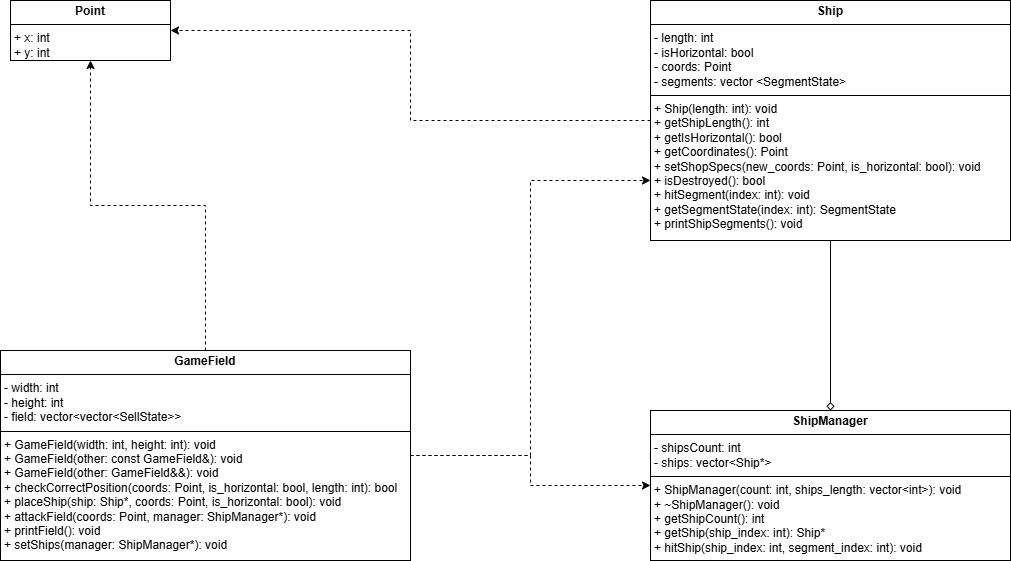

The diagram above was exported from draw.io. Its source (the exported page's mxGraphModel, read from the mxfile embedded in the PNG):
<mxGraphModel dx="2048" dy="806" grid="1" gridSize="10" guides="1" tooltips="1" connect="1" arrows="1" fold="1" page="1" pageScale="1" pageWidth="827" pageHeight="1169" background="#ffffff" math="0" shadow="0">
  <root>
    <mxCell id="WIyWlLk6GJQsqaUBKTNV-0" />
    <mxCell id="WIyWlLk6GJQsqaUBKTNV-1" parent="WIyWlLk6GJQsqaUBKTNV-0" />
    <mxCell id="0_JHFR1ZYi-UfJbxBWXH-2" value="&lt;p style=&quot;margin:0px;margin-top:4px;text-align:center;&quot;&gt;&lt;b&gt;Point&lt;/b&gt;&lt;/p&gt;&lt;hr size=&quot;1&quot; style=&quot;border-style:solid;&quot;&gt;&lt;p style=&quot;margin:0px;margin-left:4px;&quot;&gt;+ x: int&lt;/p&gt;&lt;p style=&quot;margin:0px;margin-left:4px;&quot;&gt;+ y: int&lt;/p&gt;" style="verticalAlign=top;align=left;overflow=fill;html=1;whiteSpace=wrap;" parent="WIyWlLk6GJQsqaUBKTNV-1" vertex="1">
      <mxGeometry x="-400" y="40" width="160" height="60" as="geometry" />
    </mxCell>
    <mxCell id="0_JHFR1ZYi-UfJbxBWXH-13" style="edgeStyle=orthogonalEdgeStyle;rounded=0;orthogonalLoop=1;jettySize=auto;html=1;entryX=1;entryY=0.5;entryDx=0;entryDy=0;dashed=1;" parent="WIyWlLk6GJQsqaUBKTNV-1" source="0_JHFR1ZYi-UfJbxBWXH-3" target="0_JHFR1ZYi-UfJbxBWXH-2" edge="1">
      <mxGeometry relative="1" as="geometry" />
    </mxCell>
    <mxCell id="0_JHFR1ZYi-UfJbxBWXH-18" style="edgeStyle=orthogonalEdgeStyle;rounded=0;orthogonalLoop=1;jettySize=auto;html=1;entryX=0.5;entryY=0;entryDx=0;entryDy=0;endArrow=diamond;endFill=0;" parent="WIyWlLk6GJQsqaUBKTNV-1" source="0_JHFR1ZYi-UfJbxBWXH-3" target="0_JHFR1ZYi-UfJbxBWXH-5" edge="1">
      <mxGeometry relative="1" as="geometry" />
    </mxCell>
    <mxCell id="0_JHFR1ZYi-UfJbxBWXH-3" value="&lt;p style=&quot;margin:0px;margin-top:4px;text-align:center;&quot;&gt;&lt;b&gt;Ship&lt;/b&gt;&lt;/p&gt;&lt;hr size=&quot;1&quot; style=&quot;border-style:solid;&quot;&gt;&lt;p style=&quot;margin:0px;margin-left:4px;&quot;&gt;- length: int&lt;/p&gt;&lt;p style=&quot;margin:0px;margin-left:4px;&quot;&gt;- isHorizontal: bool&lt;/p&gt;&lt;p style=&quot;margin:0px;margin-left:4px;&quot;&gt;- coords: Point&lt;/p&gt;&lt;p style=&quot;margin:0px;margin-left:4px;&quot;&gt;- segments: vector &amp;lt;SegmentState&amp;gt;&lt;/p&gt;&lt;hr size=&quot;1&quot; style=&quot;border-style:solid;&quot;&gt;&lt;p style=&quot;margin:0px;margin-left:4px;&quot;&gt;+ Ship(length: int): void&lt;/p&gt;&lt;p style=&quot;margin:0px;margin-left:4px;&quot;&gt;+ getShipLength(): int&lt;/p&gt;&lt;p style=&quot;margin:0px;margin-left:4px;&quot;&gt;+ getIsHorizontal(): bool&lt;/p&gt;&lt;p style=&quot;margin:0px;margin-left:4px;&quot;&gt;+ getCoordinates(): Point&lt;/p&gt;&lt;p style=&quot;margin:0px;margin-left:4px;&quot;&gt;+ setShopSpecs(new_coords: Point, is_horizontal: bool): void&lt;/p&gt;&lt;p style=&quot;margin:0px;margin-left:4px;&quot;&gt;+ isDestroyed(): bool&lt;/p&gt;&lt;p style=&quot;margin:0px;margin-left:4px;&quot;&gt;+ hitSegment(index: int): void&lt;/p&gt;&lt;p style=&quot;margin:0px;margin-left:4px;&quot;&gt;+ getSegmentState(index: int): SegmentState&lt;/p&gt;&lt;p style=&quot;margin:0px;margin-left:4px;&quot;&gt;+ printShipSegments(): void&lt;/p&gt;" style="verticalAlign=top;align=left;overflow=fill;html=1;whiteSpace=wrap;" parent="WIyWlLk6GJQsqaUBKTNV-1" vertex="1">
      <mxGeometry x="240" y="40" width="360" height="240" as="geometry" />
    </mxCell>
    <mxCell id="0_JHFR1ZYi-UfJbxBWXH-5" value="&lt;p style=&quot;margin:0px;margin-top:4px;text-align:center;&quot;&gt;&lt;b&gt;ShipManager&lt;/b&gt;&lt;/p&gt;&lt;hr size=&quot;1&quot; style=&quot;border-style:solid;&quot;&gt;&lt;p style=&quot;margin:0px;margin-left:4px;&quot;&gt;- shipsCount: int&lt;/p&gt;&lt;p style=&quot;margin:0px;margin-left:4px;&quot;&gt;- ships: vector&amp;lt;Ship*&amp;gt;&lt;/p&gt;&lt;hr size=&quot;1&quot; style=&quot;border-style:solid;&quot;&gt;&lt;p style=&quot;margin:0px;margin-left:4px;&quot;&gt;+ ShipManager(count: int, ships_length: vector&amp;lt;int&amp;gt;): void&lt;/p&gt;&lt;p style=&quot;margin:0px;margin-left:4px;&quot;&gt;+ ~ShipManager(): void&lt;/p&gt;&lt;p style=&quot;margin:0px;margin-left:4px;&quot;&gt;+ getShipCount(): int&lt;/p&gt;&lt;p style=&quot;margin:0px;margin-left:4px;&quot;&gt;+ getShip(ship_index: int): Ship*&lt;/p&gt;&lt;p style=&quot;margin:0px;margin-left:4px;&quot;&gt;+ hitShip(ship_index: int, segment_index: int): void&lt;/p&gt;" style="verticalAlign=top;align=left;overflow=fill;html=1;whiteSpace=wrap;" parent="WIyWlLk6GJQsqaUBKTNV-1" vertex="1">
      <mxGeometry x="240" y="450" width="360" height="150" as="geometry" />
    </mxCell>
    <mxCell id="0_JHFR1ZYi-UfJbxBWXH-12" style="edgeStyle=orthogonalEdgeStyle;rounded=0;orthogonalLoop=1;jettySize=auto;html=1;entryX=0.5;entryY=1;entryDx=0;entryDy=0;dashed=1;" parent="WIyWlLk6GJQsqaUBKTNV-1" source="0_JHFR1ZYi-UfJbxBWXH-8" target="0_JHFR1ZYi-UfJbxBWXH-2" edge="1">
      <mxGeometry relative="1" as="geometry" />
    </mxCell>
    <mxCell id="0_JHFR1ZYi-UfJbxBWXH-14" style="edgeStyle=orthogonalEdgeStyle;rounded=0;orthogonalLoop=1;jettySize=auto;html=1;entryX=0;entryY=0.5;entryDx=0;entryDy=0;dashed=1;" parent="WIyWlLk6GJQsqaUBKTNV-1" source="0_JHFR1ZYi-UfJbxBWXH-8" target="0_JHFR1ZYi-UfJbxBWXH-5" edge="1">
      <mxGeometry relative="1" as="geometry" />
    </mxCell>
    <mxCell id="0_JHFR1ZYi-UfJbxBWXH-17" style="edgeStyle=orthogonalEdgeStyle;rounded=0;orthogonalLoop=1;jettySize=auto;html=1;entryX=0;entryY=0.75;entryDx=0;entryDy=0;dashed=1;" parent="WIyWlLk6GJQsqaUBKTNV-1" source="0_JHFR1ZYi-UfJbxBWXH-8" target="0_JHFR1ZYi-UfJbxBWXH-3" edge="1">
      <mxGeometry relative="1" as="geometry" />
    </mxCell>
    <mxCell id="0_JHFR1ZYi-UfJbxBWXH-8" value="&lt;p style=&quot;margin:0px;margin-top:4px;text-align:center;&quot;&gt;&lt;b&gt;GameField&lt;/b&gt;&lt;/p&gt;&lt;hr size=&quot;1&quot; style=&quot;border-style:solid;&quot;&gt;&lt;p style=&quot;margin:0px;margin-left:4px;&quot;&gt;- width: int&lt;/p&gt;&lt;p style=&quot;margin:0px;margin-left:4px;&quot;&gt;- height: int&lt;/p&gt;&lt;p style=&quot;margin:0px;margin-left:4px;&quot;&gt;- field: vector&amp;lt;vector&amp;lt;SellState&amp;gt;&amp;gt;&lt;/p&gt;&lt;hr size=&quot;1&quot; style=&quot;border-style:solid;&quot;&gt;&lt;p style=&quot;margin:0px;margin-left:4px;&quot;&gt;+ GameField(width: int, height: int): void&lt;/p&gt;&lt;p style=&quot;margin:0px;margin-left:4px;&quot;&gt;+ GameField(other: const GameField&amp;amp;): void&lt;br&gt;&lt;/p&gt;&lt;p style=&quot;margin:0px;margin-left:4px;&quot;&gt;+ GameField(other: GameField&amp;amp;&amp;amp;): void&lt;br&gt;&lt;/p&gt;&lt;p style=&quot;margin:0px;margin-left:4px;&quot;&gt;+ checkCorrectPosition(coords: Point, is_horizontal: bool, length: int): bool&lt;/p&gt;&lt;p style=&quot;margin:0px;margin-left:4px;&quot;&gt;+ placeShip(ship: Ship*, coords: Point,&amp;nbsp;&lt;span style=&quot;background-color: initial;&quot;&gt;is_horizontal: bool&lt;/span&gt;&lt;span style=&quot;background-color: initial;&quot;&gt;): void&lt;/span&gt;&lt;/p&gt;&lt;p style=&quot;margin:0px;margin-left:4px;&quot;&gt;+ attackField(coords: Point,&amp;nbsp;&lt;span style=&quot;background-color: initial;&quot;&gt;manager: ShipManager*&lt;/span&gt;&lt;span style=&quot;background-color: initial;&quot;&gt;): void&lt;/span&gt;&lt;span style=&quot;background-color: initial;&quot;&gt;&lt;br&gt;&lt;/span&gt;&lt;/p&gt;&lt;p style=&quot;margin:0px;margin-left:4px;&quot;&gt;&lt;span style=&quot;background-color: initial;&quot;&gt;+ printField(): void&lt;/span&gt;&lt;/p&gt;&lt;p style=&quot;margin:0px;margin-left:4px;&quot;&gt;&lt;span style=&quot;background-color: initial;&quot;&gt;+&amp;nbsp;&lt;/span&gt;&lt;span style=&quot;background-color: initial;&quot;&gt;setShips(&lt;/span&gt;&lt;span style=&quot;background-color: initial;&quot;&gt;manager: ShipManager*&lt;/span&gt;&lt;span style=&quot;background-color: initial;&quot;&gt;): void&lt;/span&gt;&lt;/p&gt;" style="verticalAlign=top;align=left;overflow=fill;html=1;whiteSpace=wrap;" parent="WIyWlLk6GJQsqaUBKTNV-1" vertex="1">
      <mxGeometry x="-410" y="390" width="410" height="210" as="geometry" />
    </mxCell>
  </root>
</mxGraphModel>